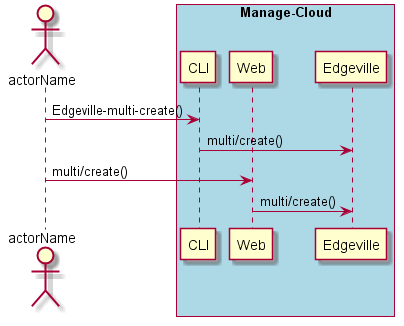

The diagram above was rendered by PlantUML. Its source (embedded in the PNG):
@startuml
Actor "actorName" as A

box "Manage-Cloud" #lightblue
participant CLI as CLI
participant Web as Web
participant "Edgeville" as S
A -> CLI : Edgeville-multi-create()
CLI -> S : multi/create()
A -> Web : multi/create()
Web -> S : multi/create()
end box

@enduml